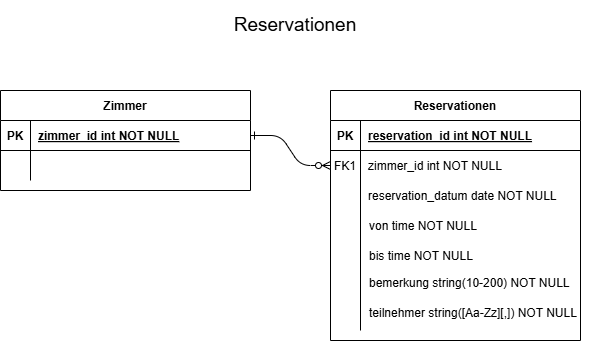

The diagram above was exported from draw.io. Its source (the exported page's mxGraphModel, read from the mxfile embedded in the PNG):
<mxGraphModel dx="1426" dy="863" grid="1" gridSize="10" guides="1" tooltips="1" connect="1" arrows="1" fold="1" page="1" pageScale="1" pageWidth="850" pageHeight="1100" math="0" shadow="0" extFonts="Permanent Marker^https://fonts.googleapis.com/css?family=Permanent+Marker">
  <root>
    <mxCell id="0" />
    <mxCell id="1" parent="0" />
    <mxCell id="C-vyLk0tnHw3VtMMgP7b-1" value="" style="edgeStyle=entityRelationEdgeStyle;endArrow=ERzeroToMany;startArrow=ERone;endFill=1;startFill=0;" parent="1" source="C-vyLk0tnHw3VtMMgP7b-24" target="C-vyLk0tnHw3VtMMgP7b-6" edge="1">
      <mxGeometry width="100" height="100" relative="1" as="geometry">
        <mxPoint x="340" y="720" as="sourcePoint" />
        <mxPoint x="440" y="620" as="targetPoint" />
      </mxGeometry>
    </mxCell>
    <mxCell id="C-vyLk0tnHw3VtMMgP7b-2" value="Reservationen" style="shape=table;startSize=30;container=1;collapsible=1;childLayout=tableLayout;fixedRows=1;rowLines=0;fontStyle=1;align=center;resizeLast=1;" parent="1" vertex="1">
      <mxGeometry x="460" y="120" width="250" height="250" as="geometry" />
    </mxCell>
    <mxCell id="C-vyLk0tnHw3VtMMgP7b-3" value="" style="shape=partialRectangle;collapsible=0;dropTarget=0;pointerEvents=0;fillColor=none;points=[[0,0.5],[1,0.5]];portConstraint=eastwest;top=0;left=0;right=0;bottom=1;" parent="C-vyLk0tnHw3VtMMgP7b-2" vertex="1">
      <mxGeometry y="30" width="250" height="30" as="geometry" />
    </mxCell>
    <mxCell id="C-vyLk0tnHw3VtMMgP7b-4" value="PK" style="shape=partialRectangle;overflow=hidden;connectable=0;fillColor=none;top=0;left=0;bottom=0;right=0;fontStyle=1;" parent="C-vyLk0tnHw3VtMMgP7b-3" vertex="1">
      <mxGeometry width="30" height="30" as="geometry">
        <mxRectangle width="30" height="30" as="alternateBounds" />
      </mxGeometry>
    </mxCell>
    <mxCell id="C-vyLk0tnHw3VtMMgP7b-5" value="reservation_id int NOT NULL" style="shape=partialRectangle;overflow=hidden;connectable=0;fillColor=none;top=0;left=0;bottom=0;right=0;align=left;spacingLeft=6;fontStyle=5;" parent="C-vyLk0tnHw3VtMMgP7b-3" vertex="1">
      <mxGeometry x="30" width="220" height="30" as="geometry">
        <mxRectangle width="220" height="30" as="alternateBounds" />
      </mxGeometry>
    </mxCell>
    <mxCell id="C-vyLk0tnHw3VtMMgP7b-6" value="" style="shape=partialRectangle;collapsible=0;dropTarget=0;pointerEvents=0;fillColor=none;points=[[0,0.5],[1,0.5]];portConstraint=eastwest;top=0;left=0;right=0;bottom=0;fontStyle=2" parent="C-vyLk0tnHw3VtMMgP7b-2" vertex="1">
      <mxGeometry y="60" width="250" height="30" as="geometry" />
    </mxCell>
    <mxCell id="C-vyLk0tnHw3VtMMgP7b-7" value="FK1" style="shape=partialRectangle;overflow=hidden;connectable=0;fillColor=none;top=0;left=0;bottom=0;right=0;" parent="C-vyLk0tnHw3VtMMgP7b-6" vertex="1">
      <mxGeometry width="30" height="30" as="geometry">
        <mxRectangle width="30" height="30" as="alternateBounds" />
      </mxGeometry>
    </mxCell>
    <mxCell id="C-vyLk0tnHw3VtMMgP7b-8" value="zimmer_id int NOT NULL" style="shape=partialRectangle;overflow=hidden;connectable=0;fillColor=none;top=0;left=0;bottom=0;right=0;align=left;spacingLeft=6;fontStyle=0" parent="C-vyLk0tnHw3VtMMgP7b-6" vertex="1">
      <mxGeometry x="30" width="220" height="30" as="geometry">
        <mxRectangle width="220" height="30" as="alternateBounds" />
      </mxGeometry>
    </mxCell>
    <mxCell id="C-vyLk0tnHw3VtMMgP7b-9" value="" style="shape=partialRectangle;collapsible=0;dropTarget=0;pointerEvents=0;fillColor=none;points=[[0,0.5],[1,0.5]];portConstraint=eastwest;top=0;left=0;right=0;bottom=0;" parent="C-vyLk0tnHw3VtMMgP7b-2" vertex="1">
      <mxGeometry y="90" width="250" height="30" as="geometry" />
    </mxCell>
    <mxCell id="C-vyLk0tnHw3VtMMgP7b-10" value="" style="shape=partialRectangle;overflow=hidden;connectable=0;fillColor=none;top=0;left=0;bottom=0;right=0;" parent="C-vyLk0tnHw3VtMMgP7b-9" vertex="1">
      <mxGeometry width="30" height="30" as="geometry">
        <mxRectangle width="30" height="30" as="alternateBounds" />
      </mxGeometry>
    </mxCell>
    <mxCell id="C-vyLk0tnHw3VtMMgP7b-11" value="reservation_datum date NOT NULL" style="shape=partialRectangle;overflow=hidden;connectable=0;fillColor=none;top=0;left=0;bottom=0;right=0;align=left;spacingLeft=6;" parent="C-vyLk0tnHw3VtMMgP7b-9" vertex="1">
      <mxGeometry x="30" width="220" height="30" as="geometry">
        <mxRectangle width="220" height="30" as="alternateBounds" />
      </mxGeometry>
    </mxCell>
    <mxCell id="C-vyLk0tnHw3VtMMgP7b-23" value="Zimmer" style="shape=table;startSize=30;container=1;collapsible=1;childLayout=tableLayout;fixedRows=1;rowLines=0;fontStyle=1;align=center;resizeLast=1;" parent="1" vertex="1">
      <mxGeometry x="130" y="120" width="250" height="100" as="geometry" />
    </mxCell>
    <mxCell id="C-vyLk0tnHw3VtMMgP7b-24" value="" style="shape=partialRectangle;collapsible=0;dropTarget=0;pointerEvents=0;fillColor=none;points=[[0,0.5],[1,0.5]];portConstraint=eastwest;top=0;left=0;right=0;bottom=1;" parent="C-vyLk0tnHw3VtMMgP7b-23" vertex="1">
      <mxGeometry y="30" width="250" height="30" as="geometry" />
    </mxCell>
    <mxCell id="C-vyLk0tnHw3VtMMgP7b-25" value="PK" style="shape=partialRectangle;overflow=hidden;connectable=0;fillColor=none;top=0;left=0;bottom=0;right=0;fontStyle=1;" parent="C-vyLk0tnHw3VtMMgP7b-24" vertex="1">
      <mxGeometry width="30" height="30" as="geometry">
        <mxRectangle width="30" height="30" as="alternateBounds" />
      </mxGeometry>
    </mxCell>
    <mxCell id="C-vyLk0tnHw3VtMMgP7b-26" value="zimmer_id int NOT NULL" style="shape=partialRectangle;overflow=hidden;connectable=0;fillColor=none;top=0;left=0;bottom=0;right=0;align=left;spacingLeft=6;fontStyle=5;" parent="C-vyLk0tnHw3VtMMgP7b-24" vertex="1">
      <mxGeometry x="30" width="220" height="30" as="geometry">
        <mxRectangle width="220" height="30" as="alternateBounds" />
      </mxGeometry>
    </mxCell>
    <mxCell id="C-vyLk0tnHw3VtMMgP7b-27" value="" style="shape=partialRectangle;collapsible=0;dropTarget=0;pointerEvents=0;fillColor=none;points=[[0,0.5],[1,0.5]];portConstraint=eastwest;top=0;left=0;right=0;bottom=0;" parent="C-vyLk0tnHw3VtMMgP7b-23" vertex="1">
      <mxGeometry y="60" width="250" height="30" as="geometry" />
    </mxCell>
    <mxCell id="C-vyLk0tnHw3VtMMgP7b-28" value="" style="shape=partialRectangle;overflow=hidden;connectable=0;fillColor=none;top=0;left=0;bottom=0;right=0;" parent="C-vyLk0tnHw3VtMMgP7b-27" vertex="1">
      <mxGeometry width="30" height="30" as="geometry">
        <mxRectangle width="30" height="30" as="alternateBounds" />
      </mxGeometry>
    </mxCell>
    <mxCell id="C-vyLk0tnHw3VtMMgP7b-29" value="" style="shape=partialRectangle;overflow=hidden;connectable=0;fillColor=none;top=0;left=0;bottom=0;right=0;align=left;spacingLeft=6;" parent="C-vyLk0tnHw3VtMMgP7b-27" vertex="1">
      <mxGeometry x="30" width="220" height="30" as="geometry">
        <mxRectangle width="220" height="30" as="alternateBounds" />
      </mxGeometry>
    </mxCell>
    <mxCell id="UuKKd7Qgjnt_B5TlHLFm-1" value="&lt;font style=&quot;font-size: 19px;&quot;&gt;Reservationen&lt;/font&gt;" style="text;html=1;whiteSpace=wrap;strokeColor=none;fillColor=none;align=center;verticalAlign=middle;rounded=0;" parent="1" vertex="1">
      <mxGeometry x="315" y="30" width="220" height="50" as="geometry" />
    </mxCell>
    <mxCell id="ib2Olo7kYOtFa03D0uJ_-16" value="" style="shape=partialRectangle;overflow=hidden;connectable=0;fillColor=none;top=0;left=0;bottom=0;right=0;" vertex="1" parent="1">
      <mxGeometry x="450" y="243" width="30" height="30" as="geometry">
        <mxRectangle width="30" height="30" as="alternateBounds" />
      </mxGeometry>
    </mxCell>
    <mxCell id="ib2Olo7kYOtFa03D0uJ_-17" value="von time NOT NULL" style="shape=partialRectangle;overflow=hidden;connectable=0;fillColor=none;top=0;left=0;bottom=0;right=0;align=left;spacingLeft=6;" vertex="1" parent="1">
      <mxGeometry x="491" y="240" width="220" height="30" as="geometry">
        <mxRectangle width="220" height="30" as="alternateBounds" />
      </mxGeometry>
    </mxCell>
    <mxCell id="ib2Olo7kYOtFa03D0uJ_-18" value="" style="endArrow=none;html=1;rounded=0;" edge="1" parent="1">
      <mxGeometry width="50" height="50" relative="1" as="geometry">
        <mxPoint x="490" y="360" as="sourcePoint" />
        <mxPoint x="490" y="180" as="targetPoint" />
      </mxGeometry>
    </mxCell>
    <mxCell id="ib2Olo7kYOtFa03D0uJ_-19" value="bis time NOT NULL" style="shape=partialRectangle;overflow=hidden;connectable=0;fillColor=none;top=0;left=0;bottom=0;right=0;align=left;spacingLeft=6;" vertex="1" parent="1">
      <mxGeometry x="491" y="270" width="220" height="30" as="geometry">
        <mxRectangle width="220" height="30" as="alternateBounds" />
      </mxGeometry>
    </mxCell>
    <mxCell id="ib2Olo7kYOtFa03D0uJ_-20" value="bemerkung string(10-200) NOT NULL" style="shape=partialRectangle;overflow=hidden;connectable=0;fillColor=none;top=0;left=0;bottom=0;right=0;align=left;spacingLeft=6;" vertex="1" parent="1">
      <mxGeometry x="491" y="297" width="220" height="30" as="geometry">
        <mxRectangle width="220" height="30" as="alternateBounds" />
      </mxGeometry>
    </mxCell>
    <mxCell id="ib2Olo7kYOtFa03D0uJ_-24" value="teilnehmer string([Aa-Zz][,]) NOT NULL" style="shape=partialRectangle;overflow=hidden;connectable=0;fillColor=none;top=0;left=0;bottom=0;right=0;align=left;spacingLeft=6;" vertex="1" parent="1">
      <mxGeometry x="491" y="327" width="250" height="30" as="geometry">
        <mxRectangle width="220" height="30" as="alternateBounds" />
      </mxGeometry>
    </mxCell>
  </root>
</mxGraphModel>